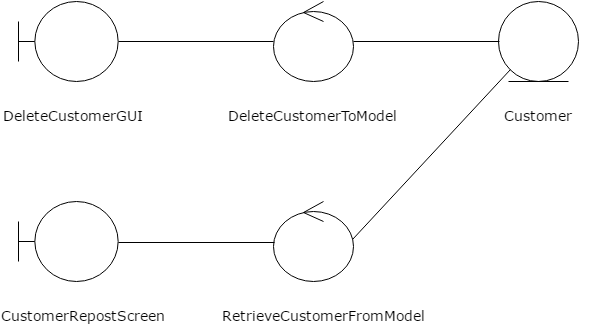

The diagram above was exported from draw.io. Its source (the exported page's mxGraphModel, read from the mxfile embedded in the PNG):
<mxGraphModel dx="876" dy="438" grid="1" gridSize="10" guides="1" tooltips="1" connect="1" arrows="1" fold="1" page="1" pageScale="1" pageWidth="826" pageHeight="1169" background="#ffffff" math="0" shadow="0">
  <root>
    <mxCell id="0" />
    <mxCell id="1" parent="0" />
    <mxCell id="2" value="" style="shape=umlBoundary;whiteSpace=wrap;html=1;labelBackgroundColor=#ffffff;fontFamily=Verdana;fontSize=20;" vertex="1" parent="1">
      <mxGeometry x="120" y="60" width="100" height="80" as="geometry" />
    </mxCell>
    <mxCell id="3" value="" style="ellipse;shape=umlControl;whiteSpace=wrap;html=1;labelBackgroundColor=#ffffff;fontFamily=Verdana;fontSize=20;" vertex="1" parent="1">
      <mxGeometry x="375" y="60" width="80" height="80" as="geometry" />
    </mxCell>
    <mxCell id="4" value="" style="ellipse;shape=umlEntity;whiteSpace=wrap;html=1;labelBackgroundColor=#ffffff;fontFamily=Verdana;fontSize=20;" vertex="1" parent="1">
      <mxGeometry x="600" y="60" width="80" height="80" as="geometry" />
    </mxCell>
    <mxCell id="5" value="" style="ellipse;shape=umlControl;whiteSpace=wrap;html=1;labelBackgroundColor=#ffffff;fontFamily=Verdana;fontSize=20;" vertex="1" parent="1">
      <mxGeometry x="375" y="260" width="80" height="80" as="geometry" />
    </mxCell>
    <mxCell id="6" value="" style="shape=umlBoundary;whiteSpace=wrap;html=1;labelBackgroundColor=#ffffff;fontFamily=Verdana;fontSize=20;" vertex="1" parent="1">
      <mxGeometry x="120" y="260" width="100" height="80" as="geometry" />
    </mxCell>
    <mxCell id="7" value="&lt;span style=&quot;color: rgb(0 , 0 , 0) ; font-family: &amp;#34;verdana&amp;#34; ; font-style: normal ; font-weight: normal ; letter-spacing: normal ; text-align: center ; text-indent: 0px ; text-transform: none ; white-space: normal ; word-spacing: 0px ; display: inline ; float: none ; background-color: rgb(255 , 255 , 255)&quot;&gt;&lt;font style=&quot;font-size: 14px&quot;&gt;DeleteCustomerGUI&lt;/font&gt;&lt;/span&gt;" style="text;html=1;fontSize=11;fontFamily=Verdana;fillColor=none;strokeColor=none;align=center;" vertex="1" parent="1">
      <mxGeometry x="110" y="160" width="130" height="30" as="geometry" />
    </mxCell>
    <mxCell id="8" value="&lt;span style=&quot;color: rgb(0 , 0 , 0) ; font-family: &amp;#34;verdana&amp;#34; ; font-style: normal ; font-weight: normal ; letter-spacing: normal ; text-align: center ; text-indent: 0px ; text-transform: none ; white-space: normal ; word-spacing: 0px ; display: inline ; float: none ; background-color: rgb(255 , 255 , 255)&quot;&gt;&lt;font style=&quot;font-size: 14px&quot;&gt;DeleteCustomerToModel&lt;/font&gt;&lt;/span&gt;" style="text;html=1;fontSize=11;fontFamily=Verdana;fillColor=none;strokeColor=none;align=center;" vertex="1" parent="1">
      <mxGeometry x="325" y="160" width="180" height="30" as="geometry" />
    </mxCell>
    <mxCell id="9" value="&lt;span style=&quot;color: rgb(0 , 0 , 0) ; font-family: &amp;#34;verdana&amp;#34; ; font-style: normal ; font-weight: normal ; letter-spacing: normal ; text-align: center ; text-indent: 0px ; text-transform: none ; white-space: normal ; word-spacing: 0px ; display: inline ; float: none ; background-color: rgb(255 , 255 , 255)&quot;&gt;&lt;font style=&quot;font-size: 14px&quot;&gt;Customer&lt;/font&gt;&lt;/span&gt;" style="text;html=1;fontSize=11;fontFamily=Verdana;fillColor=none;strokeColor=none;align=center;" vertex="1" parent="1">
      <mxGeometry x="585" y="160" width="110" height="30" as="geometry" />
    </mxCell>
    <mxCell id="10" value="&lt;span style=&quot;color: rgb(0 , 0 , 0) ; font-family: &amp;#34;verdana&amp;#34; ; font-style: normal ; font-weight: normal ; letter-spacing: normal ; text-align: center ; text-indent: 0px ; text-transform: none ; white-space: normal ; word-spacing: 0px ; display: inline ; float: none ; background-color: rgb(255 , 255 , 255)&quot;&gt;&lt;font style=&quot;font-size: 14px&quot;&gt;CustomerRepostScreen&lt;/font&gt;&lt;/span&gt;" style="text;html=1;fontSize=11;fontFamily=Verdana;fillColor=none;strokeColor=none;align=center;" vertex="1" parent="1">
      <mxGeometry x="120" y="360" width="130" height="30" as="geometry" />
    </mxCell>
    <mxCell id="11" value="&lt;span style=&quot;color: rgb(0 , 0 , 0) ; font-family: &amp;#34;verdana&amp;#34; ; font-style: normal ; font-weight: normal ; letter-spacing: normal ; text-align: center ; text-indent: 0px ; text-transform: none ; white-space: normal ; word-spacing: 0px ; display: inline ; float: none ; background-color: rgb(255 , 255 , 255)&quot;&gt;&lt;font style=&quot;font-size: 14px&quot;&gt;RetrieveCustomerFromModel&lt;/font&gt;&lt;/span&gt;" style="text;html=1;fontSize=11;fontFamily=Verdana;fillColor=none;strokeColor=none;align=center;" vertex="1" parent="1">
      <mxGeometry x="360" y="360" width="130" height="30" as="geometry" />
    </mxCell>
    <mxCell id="12" value="" style="line;html=1;strokeWidth=1;fillColor=none;align=left;verticalAlign=middle;spacingTop=-1;spacingLeft=3;spacingRight=3;rotatable=0;labelPosition=right;points=[];portConstraint=eastwest;labelBackgroundColor=#ffffff;fontFamily=Verdana;fontSize=11;" vertex="1" parent="1">
      <mxGeometry x="220" y="96" width="155" height="8" as="geometry" />
    </mxCell>
    <mxCell id="13" value="" style="line;html=1;strokeWidth=1;fillColor=none;align=left;verticalAlign=middle;spacingTop=-1;spacingLeft=3;spacingRight=3;rotatable=0;labelPosition=right;points=[];portConstraint=eastwest;labelBackgroundColor=#ffffff;fontFamily=Verdana;fontSize=11;" vertex="1" parent="1">
      <mxGeometry x="455" y="96" width="146" height="8" as="geometry" />
    </mxCell>
    <mxCell id="14" value="" style="line;html=1;strokeWidth=1;fillColor=none;align=left;verticalAlign=middle;spacingTop=-1;spacingLeft=3;spacingRight=3;rotatable=0;labelPosition=right;points=[];portConstraint=eastwest;labelBackgroundColor=#ffffff;fontFamily=Verdana;fontSize=11;" vertex="1" parent="1">
      <mxGeometry x="220" y="297" width="156" height="8" as="geometry" />
    </mxCell>
    <mxCell id="15" style="edgeStyle=none;rounded=0;html=1;entryX=0;entryY=1;endArrow=none;endFill=0;jettySize=auto;orthogonalLoop=1;fontFamily=Verdana;fontSize=11;exitX=0.988;exitY=0.475;exitPerimeter=0;" edge="1" source="5" target="4" parent="1">
      <mxGeometry x="454" y="128" as="geometry">
        <mxPoint x="551.5030303030303" y="289" as="sourcePoint" />
      </mxGeometry>
    </mxCell>
  </root>
</mxGraphModel>